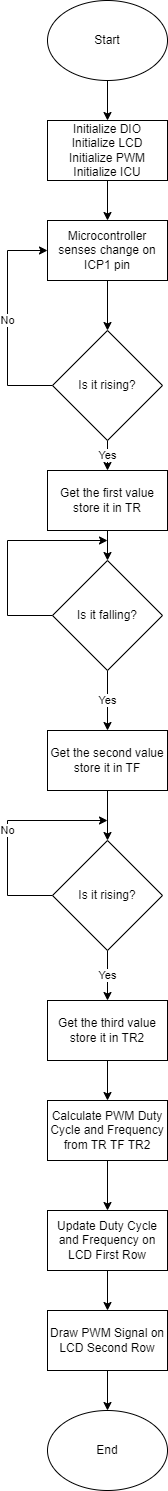

The diagram above was exported from draw.io. Its source (the exported page's mxGraphModel, read from the mxfile embedded in the PNG):
<mxGraphModel dx="880" dy="1334" grid="1" gridSize="10" guides="1" tooltips="1" connect="1" arrows="1" fold="1" page="1" pageScale="1" pageWidth="1100" pageHeight="850" background="none" math="0" shadow="0">
  <root>
    <mxCell id="0" />
    <mxCell id="1" parent="0" />
    <mxCell id="or3Vt84PbMC1H48Jl0_H-14" value="" style="edgeStyle=orthogonalEdgeStyle;rounded=0;orthogonalLoop=1;jettySize=auto;html=1;" edge="1" parent="1" source="or3Vt84PbMC1H48Jl0_H-1" target="or3Vt84PbMC1H48Jl0_H-2">
      <mxGeometry relative="1" as="geometry" />
    </mxCell>
    <mxCell id="or3Vt84PbMC1H48Jl0_H-1" value="Start" style="ellipse;whiteSpace=wrap;html=1;labelBackgroundColor=none;" vertex="1" parent="1">
      <mxGeometry x="410" y="-500" width="120" height="80" as="geometry" />
    </mxCell>
    <mxCell id="or3Vt84PbMC1H48Jl0_H-15" value="" style="edgeStyle=orthogonalEdgeStyle;rounded=0;orthogonalLoop=1;jettySize=auto;html=1;" edge="1" parent="1" source="or3Vt84PbMC1H48Jl0_H-2" target="or3Vt84PbMC1H48Jl0_H-6">
      <mxGeometry relative="1" as="geometry" />
    </mxCell>
    <mxCell id="or3Vt84PbMC1H48Jl0_H-2" value="Initialize DIO&lt;br&gt;Initialize LCD&lt;br&gt;Initialize PWM&lt;br&gt;Initialize ICU" style="whiteSpace=wrap;html=1;labelBackgroundColor=none;" vertex="1" parent="1">
      <mxGeometry x="410" y="-380" width="120" height="60" as="geometry" />
    </mxCell>
    <mxCell id="or3Vt84PbMC1H48Jl0_H-17" value="Yes" style="edgeStyle=orthogonalEdgeStyle;rounded=0;orthogonalLoop=1;jettySize=auto;html=1;" edge="1" parent="1" source="or3Vt84PbMC1H48Jl0_H-4" target="or3Vt84PbMC1H48Jl0_H-9">
      <mxGeometry relative="1" as="geometry" />
    </mxCell>
    <mxCell id="or3Vt84PbMC1H48Jl0_H-22" value="No" style="edgeStyle=orthogonalEdgeStyle;rounded=0;orthogonalLoop=1;jettySize=auto;html=1;entryX=0;entryY=0.5;entryDx=0;entryDy=0;" edge="1" parent="1" source="or3Vt84PbMC1H48Jl0_H-4" target="or3Vt84PbMC1H48Jl0_H-6">
      <mxGeometry relative="1" as="geometry">
        <mxPoint x="330" y="-250" as="targetPoint" />
        <Array as="points">
          <mxPoint x="370" y="-115" />
          <mxPoint x="370" y="-250" />
        </Array>
      </mxGeometry>
    </mxCell>
    <mxCell id="or3Vt84PbMC1H48Jl0_H-4" value="Is it rising?" style="rhombus;whiteSpace=wrap;html=1;" vertex="1" parent="1">
      <mxGeometry x="415" y="-170" width="110" height="110" as="geometry" />
    </mxCell>
    <mxCell id="or3Vt84PbMC1H48Jl0_H-16" value="" style="edgeStyle=orthogonalEdgeStyle;rounded=0;orthogonalLoop=1;jettySize=auto;html=1;" edge="1" parent="1" source="or3Vt84PbMC1H48Jl0_H-6" target="or3Vt84PbMC1H48Jl0_H-4">
      <mxGeometry relative="1" as="geometry" />
    </mxCell>
    <mxCell id="or3Vt84PbMC1H48Jl0_H-6" value="Microcontroller senses change on ICP1 pin" style="rounded=0;whiteSpace=wrap;html=1;" vertex="1" parent="1">
      <mxGeometry x="410" y="-280" width="120" height="60" as="geometry" />
    </mxCell>
    <mxCell id="or3Vt84PbMC1H48Jl0_H-25" value="Yes" style="edgeStyle=orthogonalEdgeStyle;rounded=0;orthogonalLoop=1;jettySize=auto;html=1;" edge="1" parent="1" source="or3Vt84PbMC1H48Jl0_H-7" target="or3Vt84PbMC1H48Jl0_H-11">
      <mxGeometry relative="1" as="geometry" />
    </mxCell>
    <mxCell id="or3Vt84PbMC1H48Jl0_H-26" style="edgeStyle=orthogonalEdgeStyle;rounded=0;orthogonalLoop=1;jettySize=auto;html=1;" edge="1" parent="1" source="or3Vt84PbMC1H48Jl0_H-7">
      <mxGeometry relative="1" as="geometry">
        <mxPoint x="470" y="40" as="targetPoint" />
        <Array as="points">
          <mxPoint x="370" y="115" />
          <mxPoint x="370" y="40" />
        </Array>
      </mxGeometry>
    </mxCell>
    <mxCell id="or3Vt84PbMC1H48Jl0_H-7" value="Is it falling?" style="rhombus;whiteSpace=wrap;html=1;" vertex="1" parent="1">
      <mxGeometry x="415" y="60" width="110" height="110" as="geometry" />
    </mxCell>
    <mxCell id="or3Vt84PbMC1H48Jl0_H-23" value="" style="edgeStyle=orthogonalEdgeStyle;rounded=0;orthogonalLoop=1;jettySize=auto;html=1;" edge="1" parent="1" source="or3Vt84PbMC1H48Jl0_H-9" target="or3Vt84PbMC1H48Jl0_H-7">
      <mxGeometry relative="1" as="geometry" />
    </mxCell>
    <mxCell id="or3Vt84PbMC1H48Jl0_H-9" value="Get the first value store it in TR" style="rounded=0;whiteSpace=wrap;html=1;" vertex="1" parent="1">
      <mxGeometry x="410" y="-30" width="120" height="60" as="geometry" />
    </mxCell>
    <mxCell id="or3Vt84PbMC1H48Jl0_H-30" value="" style="edgeStyle=orthogonalEdgeStyle;rounded=0;orthogonalLoop=1;jettySize=auto;html=1;" edge="1" parent="1" source="or3Vt84PbMC1H48Jl0_H-11" target="or3Vt84PbMC1H48Jl0_H-29">
      <mxGeometry relative="1" as="geometry" />
    </mxCell>
    <mxCell id="or3Vt84PbMC1H48Jl0_H-11" value="Get the second value store it in TF" style="rounded=0;whiteSpace=wrap;html=1;" vertex="1" parent="1">
      <mxGeometry x="410" y="230" width="120" height="60" as="geometry" />
    </mxCell>
    <mxCell id="or3Vt84PbMC1H48Jl0_H-37" value="" style="edgeStyle=orthogonalEdgeStyle;rounded=0;orthogonalLoop=1;jettySize=auto;html=1;" edge="1" parent="1" source="or3Vt84PbMC1H48Jl0_H-12" target="or3Vt84PbMC1H48Jl0_H-32">
      <mxGeometry relative="1" as="geometry" />
    </mxCell>
    <mxCell id="or3Vt84PbMC1H48Jl0_H-12" value="Get the third value store it in TR2" style="rounded=0;whiteSpace=wrap;html=1;" vertex="1" parent="1">
      <mxGeometry x="410" y="500" width="120" height="60" as="geometry" />
    </mxCell>
    <mxCell id="or3Vt84PbMC1H48Jl0_H-28" value="No" style="edgeStyle=orthogonalEdgeStyle;rounded=0;orthogonalLoop=1;jettySize=auto;html=1;" edge="1" parent="1" source="or3Vt84PbMC1H48Jl0_H-29">
      <mxGeometry relative="1" as="geometry">
        <mxPoint x="470" y="320" as="targetPoint" />
        <Array as="points">
          <mxPoint x="370" y="395" />
          <mxPoint x="370" y="320" />
        </Array>
      </mxGeometry>
    </mxCell>
    <mxCell id="or3Vt84PbMC1H48Jl0_H-31" value="Yes" style="edgeStyle=orthogonalEdgeStyle;rounded=0;orthogonalLoop=1;jettySize=auto;html=1;" edge="1" parent="1" source="or3Vt84PbMC1H48Jl0_H-29" target="or3Vt84PbMC1H48Jl0_H-12">
      <mxGeometry relative="1" as="geometry" />
    </mxCell>
    <mxCell id="or3Vt84PbMC1H48Jl0_H-29" value="Is it rising?" style="rhombus;whiteSpace=wrap;html=1;" vertex="1" parent="1">
      <mxGeometry x="415" y="340" width="110" height="110" as="geometry" />
    </mxCell>
    <mxCell id="or3Vt84PbMC1H48Jl0_H-36" value="" style="edgeStyle=orthogonalEdgeStyle;rounded=0;orthogonalLoop=1;jettySize=auto;html=1;" edge="1" parent="1" source="or3Vt84PbMC1H48Jl0_H-32" target="or3Vt84PbMC1H48Jl0_H-33">
      <mxGeometry relative="1" as="geometry" />
    </mxCell>
    <mxCell id="or3Vt84PbMC1H48Jl0_H-32" value="Calculate PWM Duty Cycle and Frequency from TR TF TR2" style="rounded=0;whiteSpace=wrap;html=1;" vertex="1" parent="1">
      <mxGeometry x="410" y="600" width="120" height="60" as="geometry" />
    </mxCell>
    <mxCell id="or3Vt84PbMC1H48Jl0_H-38" value="" style="edgeStyle=orthogonalEdgeStyle;rounded=0;orthogonalLoop=1;jettySize=auto;html=1;" edge="1" parent="1" source="or3Vt84PbMC1H48Jl0_H-33" target="or3Vt84PbMC1H48Jl0_H-34">
      <mxGeometry relative="1" as="geometry" />
    </mxCell>
    <mxCell id="or3Vt84PbMC1H48Jl0_H-33" value="Update Duty Cycle and Frequency on LCD First Row" style="rounded=0;whiteSpace=wrap;html=1;" vertex="1" parent="1">
      <mxGeometry x="410" y="710" width="120" height="60" as="geometry" />
    </mxCell>
    <mxCell id="or3Vt84PbMC1H48Jl0_H-39" value="" style="edgeStyle=orthogonalEdgeStyle;rounded=0;orthogonalLoop=1;jettySize=auto;html=1;" edge="1" parent="1" source="or3Vt84PbMC1H48Jl0_H-34" target="or3Vt84PbMC1H48Jl0_H-35">
      <mxGeometry relative="1" as="geometry" />
    </mxCell>
    <mxCell id="or3Vt84PbMC1H48Jl0_H-34" value="Draw PWM Signal on LCD Second Row" style="rounded=0;whiteSpace=wrap;html=1;" vertex="1" parent="1">
      <mxGeometry x="410" y="810" width="120" height="60" as="geometry" />
    </mxCell>
    <mxCell id="or3Vt84PbMC1H48Jl0_H-35" value="End" style="ellipse;whiteSpace=wrap;html=1;" vertex="1" parent="1">
      <mxGeometry x="410" y="910" width="120" height="80" as="geometry" />
    </mxCell>
  </root>
</mxGraphModel>